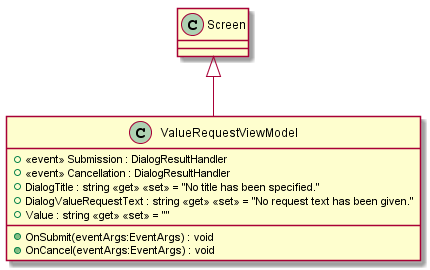

The diagram above was rendered by PlantUML. Its source (embedded in the PNG):
@startuml
class ValueRequestViewModel {
    +  <<event>> Submission : DialogResultHandler 
    +  <<event>> Cancellation : DialogResultHandler 
    + DialogTitle : string <<get>> <<set>> = "No title has been specified."
    + DialogValueRequestText : string <<get>> <<set>> = "No request text has been given."
    + Value : string <<get>> <<set>> = ""
    + OnSubmit(eventArgs:EventArgs) : void
    + OnCancel(eventArgs:EventArgs) : void
}
Screen <|-- ValueRequestViewModel
@enduml